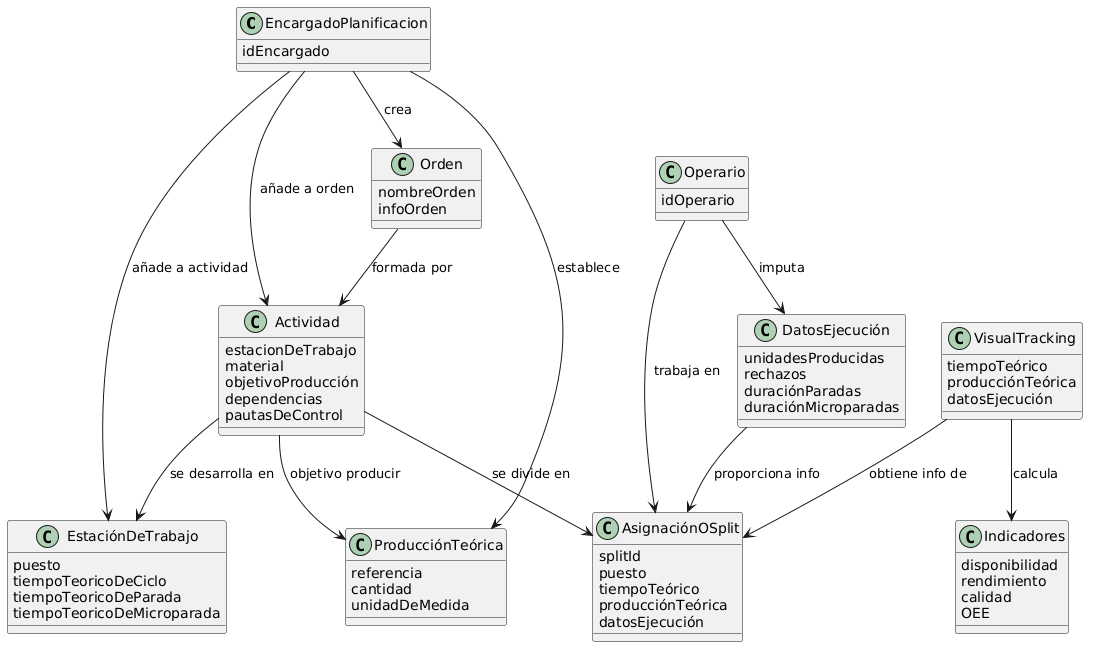

The diagram above was rendered by PlantUML. Its source (embedded in the PNG):
@startuml
class EncargadoPlanificacion {
idEncargado
}

class Orden{
nombreOrden
infoOrden
}

class Actividad{
estacionDeTrabajo
material
objetivoProducción
dependencias
pautasDeControl
}

class EstaciónDeTrabajo{
puesto
tiempoTeoricoDeCiclo
tiempoTeoricoDeParada
tiempoTeoricoDeMicroparada
}

class ProducciónTeórica{
referencia
cantidad
unidadDeMedida
}

class AsignaciónOSplit{
splitId
puesto
tiempoTeórico
producciónTeórica
datosEjecución
}

class Operario{
idOperario
}

class DatosEjecución{
unidadesProducidas
rechazos
duraciónParadas
duraciónMicroparadas
}

class VisualTracking{
tiempoTeórico
producciónTeórica
datosEjecución
}

class Indicadores{
disponibilidad
rendimiento
calidad
OEE
}

EncargadoPlanificacion--> Orden: crea
EncargadoPlanificacion--> Actividad: añade a orden
EncargadoPlanificacion--> EstaciónDeTrabajo: añade a actividad
EncargadoPlanificacion--> ProducciónTeórica: establece

Orden--> Actividad: formada por

Actividad--> EstaciónDeTrabajo: se desarrolla en
Actividad--> AsignaciónOSplit: se divide en
Actividad--> ProducciónTeórica: objetivo producir

Operario--> DatosEjecución: imputa

Operario--> AsignaciónOSplit: trabaja en

DatosEjecución--> AsignaciónOSplit: proporciona info


VisualTracking --> AsignaciónOSplit: obtiene info de
VisualTracking --> Indicadores: calcula
@enduml